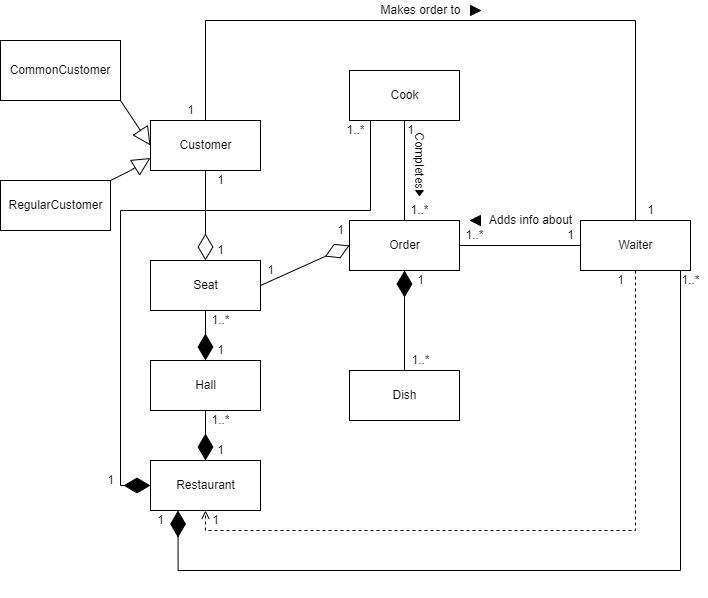

The diagram above was exported from draw.io. Its source (the exported page's mxGraphModel, read from the mxfile embedded in the PNG):
<mxGraphModel dx="924" dy="1730" grid="1" gridSize="10" guides="1" tooltips="1" connect="1" arrows="1" fold="1" page="1" pageScale="1" pageWidth="827" pageHeight="1169" math="0" shadow="0">
  <root>
    <mxCell id="WIyWlLk6GJQsqaUBKTNV-0" />
    <mxCell id="WIyWlLk6GJQsqaUBKTNV-1" parent="WIyWlLk6GJQsqaUBKTNV-0" />
    <mxCell id="P1-sf1_invvT_EMubpFN-5" style="edgeStyle=orthogonalEdgeStyle;rounded=0;orthogonalLoop=1;jettySize=auto;html=1;exitX=0.5;exitY=0;exitDx=0;exitDy=0;entryX=0.5;entryY=1;entryDx=0;entryDy=0;endArrow=none;endFill=0;" parent="WIyWlLk6GJQsqaUBKTNV-1" source="P1-sf1_invvT_EMubpFN-1" target="P1-sf1_invvT_EMubpFN-3" edge="1">
      <mxGeometry relative="1" as="geometry" />
    </mxCell>
    <mxCell id="P1-sf1_invvT_EMubpFN-1" value="Order" style="html=1;" parent="WIyWlLk6GJQsqaUBKTNV-1" vertex="1">
      <mxGeometry x="359" y="350" width="110" height="50" as="geometry" />
    </mxCell>
    <mxCell id="P1-sf1_invvT_EMubpFN-2" value="Dish" style="html=1;" parent="WIyWlLk6GJQsqaUBKTNV-1" vertex="1">
      <mxGeometry x="359" y="500" width="110" height="50" as="geometry" />
    </mxCell>
    <mxCell id="P1-sf1_invvT_EMubpFN-3" value="Cook" style="html=1;" parent="WIyWlLk6GJQsqaUBKTNV-1" vertex="1">
      <mxGeometry x="359" y="200" width="110" height="50" as="geometry" />
    </mxCell>
    <mxCell id="P1-sf1_invvT_EMubpFN-4" value="" style="endArrow=diamondThin;endFill=1;endSize=24;html=1;rounded=0;entryX=0.5;entryY=1;entryDx=0;entryDy=0;exitX=0.5;exitY=0;exitDx=0;exitDy=0;" parent="WIyWlLk6GJQsqaUBKTNV-1" source="P1-sf1_invvT_EMubpFN-2" target="P1-sf1_invvT_EMubpFN-1" edge="1">
      <mxGeometry width="160" relative="1" as="geometry">
        <mxPoint x="400" y="630" as="sourcePoint" />
        <mxPoint x="560" y="630" as="targetPoint" />
      </mxGeometry>
    </mxCell>
    <mxCell id="P1-sf1_invvT_EMubpFN-6" value="Customer" style="html=1;" parent="WIyWlLk6GJQsqaUBKTNV-1" vertex="1">
      <mxGeometry x="160" y="250" width="110" height="50" as="geometry" />
    </mxCell>
    <mxCell id="P1-sf1_invvT_EMubpFN-7" value="Hall" style="html=1;" parent="WIyWlLk6GJQsqaUBKTNV-1" vertex="1">
      <mxGeometry x="160" y="490" width="110" height="50" as="geometry" />
    </mxCell>
    <mxCell id="P1-sf1_invvT_EMubpFN-9" style="edgeStyle=orthogonalEdgeStyle;rounded=0;orthogonalLoop=1;jettySize=auto;html=1;exitX=0.5;exitY=0;exitDx=0;exitDy=0;entryX=0.5;entryY=0;entryDx=0;entryDy=0;endArrow=none;endFill=0;" parent="WIyWlLk6GJQsqaUBKTNV-1" source="P1-sf1_invvT_EMubpFN-8" target="P1-sf1_invvT_EMubpFN-6" edge="1">
      <mxGeometry relative="1" as="geometry">
        <Array as="points">
          <mxPoint x="645" y="150" />
          <mxPoint x="215" y="150" />
        </Array>
      </mxGeometry>
    </mxCell>
    <mxCell id="P1-sf1_invvT_EMubpFN-10" style="edgeStyle=orthogonalEdgeStyle;rounded=0;orthogonalLoop=1;jettySize=auto;html=1;exitX=0;exitY=0.5;exitDx=0;exitDy=0;entryX=1;entryY=0.5;entryDx=0;entryDy=0;endArrow=none;endFill=0;" parent="WIyWlLk6GJQsqaUBKTNV-1" source="P1-sf1_invvT_EMubpFN-8" target="P1-sf1_invvT_EMubpFN-1" edge="1">
      <mxGeometry relative="1" as="geometry" />
    </mxCell>
    <mxCell id="P1-sf1_invvT_EMubpFN-21" style="edgeStyle=orthogonalEdgeStyle;rounded=0;orthogonalLoop=1;jettySize=auto;html=1;exitX=0.5;exitY=1;exitDx=0;exitDy=0;entryX=0.5;entryY=1;entryDx=0;entryDy=0;dashed=1;endArrow=open;endFill=0;" parent="WIyWlLk6GJQsqaUBKTNV-1" source="P1-sf1_invvT_EMubpFN-8" target="P1-sf1_invvT_EMubpFN-14" edge="1">
      <mxGeometry relative="1" as="geometry" />
    </mxCell>
    <mxCell id="P1-sf1_invvT_EMubpFN-8" value="Waiter" style="html=1;" parent="WIyWlLk6GJQsqaUBKTNV-1" vertex="1">
      <mxGeometry x="590" y="350" width="110" height="50" as="geometry" />
    </mxCell>
    <mxCell id="P1-sf1_invvT_EMubpFN-14" value="Restaurant" style="html=1;" parent="WIyWlLk6GJQsqaUBKTNV-1" vertex="1">
      <mxGeometry x="160" y="590" width="110" height="50" as="geometry" />
    </mxCell>
    <mxCell id="P1-sf1_invvT_EMubpFN-15" value="" style="endArrow=diamondThin;endFill=1;endSize=24;html=1;rounded=0;entryX=0.5;entryY=0;entryDx=0;entryDy=0;exitX=0.5;exitY=1;exitDx=0;exitDy=0;" parent="WIyWlLk6GJQsqaUBKTNV-1" source="P1-sf1_invvT_EMubpFN-7" target="P1-sf1_invvT_EMubpFN-14" edge="1">
      <mxGeometry width="160" relative="1" as="geometry">
        <mxPoint y="490" as="sourcePoint" />
        <mxPoint x="160" y="490" as="targetPoint" />
      </mxGeometry>
    </mxCell>
    <mxCell id="P1-sf1_invvT_EMubpFN-16" value="Seat" style="html=1;" parent="WIyWlLk6GJQsqaUBKTNV-1" vertex="1">
      <mxGeometry x="160" y="390" width="110" height="50" as="geometry" />
    </mxCell>
    <mxCell id="P1-sf1_invvT_EMubpFN-18" value="" style="endArrow=diamondThin;endFill=1;endSize=24;html=1;rounded=0;entryX=0.5;entryY=0;entryDx=0;entryDy=0;exitX=0.5;exitY=1;exitDx=0;exitDy=0;" parent="WIyWlLk6GJQsqaUBKTNV-1" source="P1-sf1_invvT_EMubpFN-16" target="P1-sf1_invvT_EMubpFN-7" edge="1">
      <mxGeometry width="160" relative="1" as="geometry">
        <mxPoint x="50" y="460" as="sourcePoint" />
        <mxPoint x="210" y="460" as="targetPoint" />
      </mxGeometry>
    </mxCell>
    <mxCell id="P1-sf1_invvT_EMubpFN-20" value="" style="endArrow=diamondThin;endFill=0;endSize=24;html=1;rounded=0;entryX=0.5;entryY=0;entryDx=0;entryDy=0;exitX=0.5;exitY=1;exitDx=0;exitDy=0;" parent="WIyWlLk6GJQsqaUBKTNV-1" source="P1-sf1_invvT_EMubpFN-6" target="P1-sf1_invvT_EMubpFN-16" edge="1">
      <mxGeometry width="160" relative="1" as="geometry">
        <mxPoint x="80" y="350" as="sourcePoint" />
        <mxPoint x="240" y="350" as="targetPoint" />
      </mxGeometry>
    </mxCell>
    <mxCell id="P1-sf1_invvT_EMubpFN-30" value="1" style="text;html=1;align=center;verticalAlign=middle;resizable=0;points=[];autosize=1;strokeColor=none;fillColor=none;" parent="WIyWlLk6GJQsqaUBKTNV-1" vertex="1">
      <mxGeometry x="190" y="230" width="20" height="20" as="geometry" />
    </mxCell>
    <mxCell id="P1-sf1_invvT_EMubpFN-31" value="Makes order to" style="text;html=1;align=center;verticalAlign=middle;resizable=0;points=[];autosize=1;strokeColor=none;fillColor=none;" parent="WIyWlLk6GJQsqaUBKTNV-1" vertex="1">
      <mxGeometry x="380" y="130" width="100" height="20" as="geometry" />
    </mxCell>
    <mxCell id="P1-sf1_invvT_EMubpFN-32" value="1" style="text;html=1;align=center;verticalAlign=middle;resizable=0;points=[];autosize=1;strokeColor=none;fillColor=none;" parent="WIyWlLk6GJQsqaUBKTNV-1" vertex="1">
      <mxGeometry x="650" y="330" width="20" height="20" as="geometry" />
    </mxCell>
    <mxCell id="P1-sf1_invvT_EMubpFN-33" value="" style="triangle;whiteSpace=wrap;html=1;fillColor=#030303;" parent="WIyWlLk6GJQsqaUBKTNV-1" vertex="1">
      <mxGeometry x="480" y="135" width="10" height="10" as="geometry" />
    </mxCell>
    <mxCell id="P1-sf1_invvT_EMubpFN-34" value="1" style="text;html=1;align=center;verticalAlign=middle;resizable=0;points=[];autosize=1;strokeColor=none;fillColor=none;" parent="WIyWlLk6GJQsqaUBKTNV-1" vertex="1">
      <mxGeometry x="220" y="370" width="20" height="20" as="geometry" />
    </mxCell>
    <mxCell id="P1-sf1_invvT_EMubpFN-35" value="1" style="text;html=1;align=center;verticalAlign=middle;resizable=0;points=[];autosize=1;strokeColor=none;fillColor=none;" parent="WIyWlLk6GJQsqaUBKTNV-1" vertex="1">
      <mxGeometry x="220" y="300" width="20" height="20" as="geometry" />
    </mxCell>
    <mxCell id="P1-sf1_invvT_EMubpFN-36" value="Completes" style="text;html=1;align=center;verticalAlign=middle;resizable=0;points=[];autosize=1;strokeColor=none;fillColor=none;rotation=90;" parent="WIyWlLk6GJQsqaUBKTNV-1" vertex="1">
      <mxGeometry x="394" y="280" width="70" height="20" as="geometry" />
    </mxCell>
    <mxCell id="P1-sf1_invvT_EMubpFN-37" value="1" style="text;html=1;align=center;verticalAlign=middle;resizable=0;points=[];autosize=1;strokeColor=none;fillColor=none;" parent="WIyWlLk6GJQsqaUBKTNV-1" vertex="1">
      <mxGeometry x="420" y="400" width="20" height="20" as="geometry" />
    </mxCell>
    <mxCell id="P1-sf1_invvT_EMubpFN-38" value="1..*" style="text;html=1;align=center;verticalAlign=middle;resizable=0;points=[];autosize=1;strokeColor=none;fillColor=none;" parent="WIyWlLk6GJQsqaUBKTNV-1" vertex="1">
      <mxGeometry x="415" y="480" width="30" height="20" as="geometry" />
    </mxCell>
    <mxCell id="P1-sf1_invvT_EMubpFN-39" value="" style="triangle;whiteSpace=wrap;html=1;fillColor=#030303;direction=south;" parent="WIyWlLk6GJQsqaUBKTNV-1" vertex="1">
      <mxGeometry x="425.25" y="320" width="7.5" height="5" as="geometry" />
    </mxCell>
    <mxCell id="P1-sf1_invvT_EMubpFN-41" value="1" style="text;html=1;align=center;verticalAlign=middle;resizable=0;points=[];autosize=1;strokeColor=none;fillColor=none;" parent="WIyWlLk6GJQsqaUBKTNV-1" vertex="1">
      <mxGeometry x="620" y="400" width="20" height="20" as="geometry" />
    </mxCell>
    <mxCell id="P1-sf1_invvT_EMubpFN-42" value="1" style="text;html=1;align=center;verticalAlign=middle;resizable=0;points=[];autosize=1;strokeColor=none;fillColor=none;" parent="WIyWlLk6GJQsqaUBKTNV-1" vertex="1">
      <mxGeometry x="215" y="640" width="20" height="20" as="geometry" />
    </mxCell>
    <mxCell id="P1-sf1_invvT_EMubpFN-43" value="1" style="text;html=1;align=center;verticalAlign=middle;resizable=0;points=[];autosize=1;strokeColor=none;fillColor=none;" parent="WIyWlLk6GJQsqaUBKTNV-1" vertex="1">
      <mxGeometry x="410" y="250" width="20" height="20" as="geometry" />
    </mxCell>
    <mxCell id="P1-sf1_invvT_EMubpFN-44" value="1..*" style="text;html=1;align=center;verticalAlign=middle;resizable=0;points=[];autosize=1;strokeColor=none;fillColor=none;" parent="WIyWlLk6GJQsqaUBKTNV-1" vertex="1">
      <mxGeometry x="414" y="330" width="30" height="20" as="geometry" />
    </mxCell>
    <mxCell id="P1-sf1_invvT_EMubpFN-47" value="CommonCustomer" style="rounded=0;whiteSpace=wrap;html=1;fillColor=#FFFFFF;" parent="WIyWlLk6GJQsqaUBKTNV-1" vertex="1">
      <mxGeometry x="10" y="170" width="120" height="60" as="geometry" />
    </mxCell>
    <mxCell id="P1-sf1_invvT_EMubpFN-48" value="RegularCustomer" style="html=1;fillColor=#FFFFFF;" parent="WIyWlLk6GJQsqaUBKTNV-1" vertex="1">
      <mxGeometry x="10" y="310" width="110" height="50" as="geometry" />
    </mxCell>
    <mxCell id="P1-sf1_invvT_EMubpFN-49" value="" style="endArrow=block;endSize=16;endFill=0;html=1;rounded=0;entryX=0;entryY=0.5;entryDx=0;entryDy=0;exitX=1;exitY=1;exitDx=0;exitDy=0;" parent="WIyWlLk6GJQsqaUBKTNV-1" source="P1-sf1_invvT_EMubpFN-47" target="P1-sf1_invvT_EMubpFN-6" edge="1">
      <mxGeometry x="0.2308" y="14" width="160" relative="1" as="geometry">
        <mxPoint x="60" y="90" as="sourcePoint" />
        <mxPoint x="220" y="90" as="targetPoint" />
        <mxPoint as="offset" />
      </mxGeometry>
    </mxCell>
    <mxCell id="P1-sf1_invvT_EMubpFN-51" value="" style="endArrow=block;endSize=16;endFill=0;html=1;rounded=0;entryX=0;entryY=0.75;entryDx=0;entryDy=0;exitX=1;exitY=0;exitDx=0;exitDy=0;" parent="WIyWlLk6GJQsqaUBKTNV-1" source="P1-sf1_invvT_EMubpFN-48" target="P1-sf1_invvT_EMubpFN-6" edge="1">
      <mxGeometry width="160" relative="1" as="geometry">
        <mxPoint x="50" y="460" as="sourcePoint" />
        <mxPoint x="210" y="460" as="targetPoint" />
        <Array as="points">
          <mxPoint x="140" y="300" />
        </Array>
      </mxGeometry>
    </mxCell>
    <mxCell id="P1-sf1_invvT_EMubpFN-52" value="Adds info about" style="text;html=1;align=center;verticalAlign=middle;resizable=0;points=[];autosize=1;strokeColor=none;fillColor=none;" parent="WIyWlLk6GJQsqaUBKTNV-1" vertex="1">
      <mxGeometry x="490" y="340" width="100" height="20" as="geometry" />
    </mxCell>
    <mxCell id="P1-sf1_invvT_EMubpFN-53" value="" style="triangle;whiteSpace=wrap;html=1;fillColor=#000000;flipH=1;" parent="WIyWlLk6GJQsqaUBKTNV-1" vertex="1">
      <mxGeometry x="480" y="345" width="10" height="10" as="geometry" />
    </mxCell>
    <mxCell id="P1-sf1_invvT_EMubpFN-54" value="" style="endArrow=diamondThin;endFill=0;endSize=24;html=1;rounded=0;entryX=0;entryY=0.5;entryDx=0;entryDy=0;exitX=1;exitY=0.5;exitDx=0;exitDy=0;" parent="WIyWlLk6GJQsqaUBKTNV-1" source="P1-sf1_invvT_EMubpFN-16" target="P1-sf1_invvT_EMubpFN-1" edge="1">
      <mxGeometry width="160" relative="1" as="geometry">
        <mxPoint x="190" y="790" as="sourcePoint" />
        <mxPoint x="350" y="790" as="targetPoint" />
      </mxGeometry>
    </mxCell>
    <mxCell id="P1-sf1_invvT_EMubpFN-55" value="1" style="text;html=1;align=center;verticalAlign=middle;resizable=0;points=[];autosize=1;strokeColor=none;fillColor=none;" parent="WIyWlLk6GJQsqaUBKTNV-1" vertex="1">
      <mxGeometry x="340" y="350" width="20" height="20" as="geometry" />
    </mxCell>
    <mxCell id="P1-sf1_invvT_EMubpFN-56" value="1" style="text;html=1;align=center;verticalAlign=middle;resizable=0;points=[];autosize=1;strokeColor=none;fillColor=none;" parent="WIyWlLk6GJQsqaUBKTNV-1" vertex="1">
      <mxGeometry x="270" y="390" width="20" height="20" as="geometry" />
    </mxCell>
    <mxCell id="P1-sf1_invvT_EMubpFN-57" value="1" style="text;html=1;align=center;verticalAlign=middle;resizable=0;points=[];autosize=1;strokeColor=none;fillColor=none;" parent="WIyWlLk6GJQsqaUBKTNV-1" vertex="1">
      <mxGeometry x="220" y="570" width="20" height="20" as="geometry" />
    </mxCell>
    <mxCell id="P1-sf1_invvT_EMubpFN-58" value="1..*" style="text;html=1;align=center;verticalAlign=middle;resizable=0;points=[];autosize=1;strokeColor=none;fillColor=none;" parent="WIyWlLk6GJQsqaUBKTNV-1" vertex="1">
      <mxGeometry x="215" y="540" width="30" height="20" as="geometry" />
    </mxCell>
    <mxCell id="P1-sf1_invvT_EMubpFN-59" value="1" style="text;html=1;align=center;verticalAlign=middle;resizable=0;points=[];autosize=1;strokeColor=none;fillColor=none;" parent="WIyWlLk6GJQsqaUBKTNV-1" vertex="1">
      <mxGeometry x="220" y="470" width="20" height="20" as="geometry" />
    </mxCell>
    <mxCell id="P1-sf1_invvT_EMubpFN-62" value="1..*" style="text;html=1;align=center;verticalAlign=middle;resizable=0;points=[];autosize=1;strokeColor=none;fillColor=none;" parent="WIyWlLk6GJQsqaUBKTNV-1" vertex="1">
      <mxGeometry x="215" y="440" width="30" height="20" as="geometry" />
    </mxCell>
    <mxCell id="P1-sf1_invvT_EMubpFN-63" value="1" style="text;html=1;align=center;verticalAlign=middle;resizable=0;points=[];autosize=1;strokeColor=none;fillColor=none;" parent="WIyWlLk6GJQsqaUBKTNV-1" vertex="1">
      <mxGeometry x="570" y="355" width="20" height="20" as="geometry" />
    </mxCell>
    <mxCell id="P1-sf1_invvT_EMubpFN-64" value="1..*" style="text;html=1;align=center;verticalAlign=middle;resizable=0;points=[];autosize=1;strokeColor=none;fillColor=none;" parent="WIyWlLk6GJQsqaUBKTNV-1" vertex="1">
      <mxGeometry x="469" y="355" width="30" height="20" as="geometry" />
    </mxCell>
    <mxCell id="P1-sf1_invvT_EMubpFN-66" value="" style="endArrow=diamondThin;endFill=1;endSize=24;html=1;rounded=0;entryX=0.25;entryY=1;entryDx=0;entryDy=0;edgeStyle=orthogonalEdgeStyle;" parent="WIyWlLk6GJQsqaUBKTNV-1" target="P1-sf1_invvT_EMubpFN-14" edge="1">
      <mxGeometry width="160" relative="1" as="geometry">
        <mxPoint x="690" y="400" as="sourcePoint" />
        <mxPoint x="220" y="740" as="targetPoint" />
        <Array as="points">
          <mxPoint x="690" y="400" />
          <mxPoint x="690" y="700" />
          <mxPoint x="188" y="700" />
        </Array>
      </mxGeometry>
    </mxCell>
    <mxCell id="P1-sf1_invvT_EMubpFN-67" value="1" style="text;html=1;align=center;verticalAlign=middle;resizable=0;points=[];autosize=1;strokeColor=none;fillColor=none;" parent="WIyWlLk6GJQsqaUBKTNV-1" vertex="1">
      <mxGeometry x="160" y="640" width="20" height="20" as="geometry" />
    </mxCell>
    <mxCell id="P1-sf1_invvT_EMubpFN-68" value="1..*" style="text;html=1;align=center;verticalAlign=middle;resizable=0;points=[];autosize=1;strokeColor=none;fillColor=none;" parent="WIyWlLk6GJQsqaUBKTNV-1" vertex="1">
      <mxGeometry x="685" y="400" width="30" height="20" as="geometry" />
    </mxCell>
    <mxCell id="P1-sf1_invvT_EMubpFN-71" value="" style="endArrow=diamondThin;endFill=1;endSize=24;html=1;rounded=0;entryX=0;entryY=0.5;entryDx=0;entryDy=0;edgeStyle=orthogonalEdgeStyle;" parent="WIyWlLk6GJQsqaUBKTNV-1" target="P1-sf1_invvT_EMubpFN-14" edge="1">
      <mxGeometry width="160" relative="1" as="geometry">
        <mxPoint x="380" y="250" as="sourcePoint" />
        <mxPoint x="250" y="570" as="targetPoint" />
        <Array as="points">
          <mxPoint x="380" y="340" />
          <mxPoint x="130" y="340" />
          <mxPoint x="130" y="615" />
        </Array>
      </mxGeometry>
    </mxCell>
    <mxCell id="P1-sf1_invvT_EMubpFN-72" value="1" style="text;html=1;align=center;verticalAlign=middle;resizable=0;points=[];autosize=1;strokeColor=none;fillColor=none;" parent="WIyWlLk6GJQsqaUBKTNV-1" vertex="1">
      <mxGeometry x="110" y="600" width="20" height="20" as="geometry" />
    </mxCell>
    <mxCell id="P1-sf1_invvT_EMubpFN-73" value="1..*" style="text;html=1;align=center;verticalAlign=middle;resizable=0;points=[];autosize=1;strokeColor=none;fillColor=none;" parent="WIyWlLk6GJQsqaUBKTNV-1" vertex="1">
      <mxGeometry x="350" y="250" width="30" height="20" as="geometry" />
    </mxCell>
  </root>
</mxGraphModel>